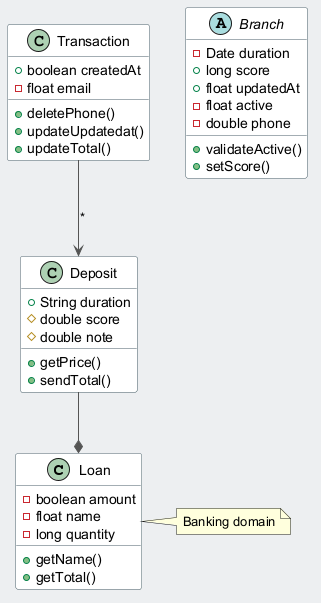

The diagram above was rendered by PlantUML. Its source (embedded in the PNG):
@startuml
skinparam backgroundColor #ECEFF1
skinparam classBackgroundColor #FFFFFF
skinparam classBorderColor #455A64
skinparam ArrowColor #555555
class Loan {
  -boolean amount
  -float name
  -long quantity
  +getName()
  +getTotal()
}
class Deposit {
  +String duration
  #double score
  #double note
  +getPrice()
  +sendTotal()
}
class Transaction {
  +boolean createdAt
  -float email
  +deletePhone()
  +updateUpdatedat()
  +updateTotal()
}
abstract class Branch {
  -Date duration
  +long score
  +float updatedAt
  -float active
  -double phone
  +validateActive()
  +setScore()
}
Transaction --> Deposit : "*"
Deposit --* Loan
note right of Loan : Banking domain
@enduml